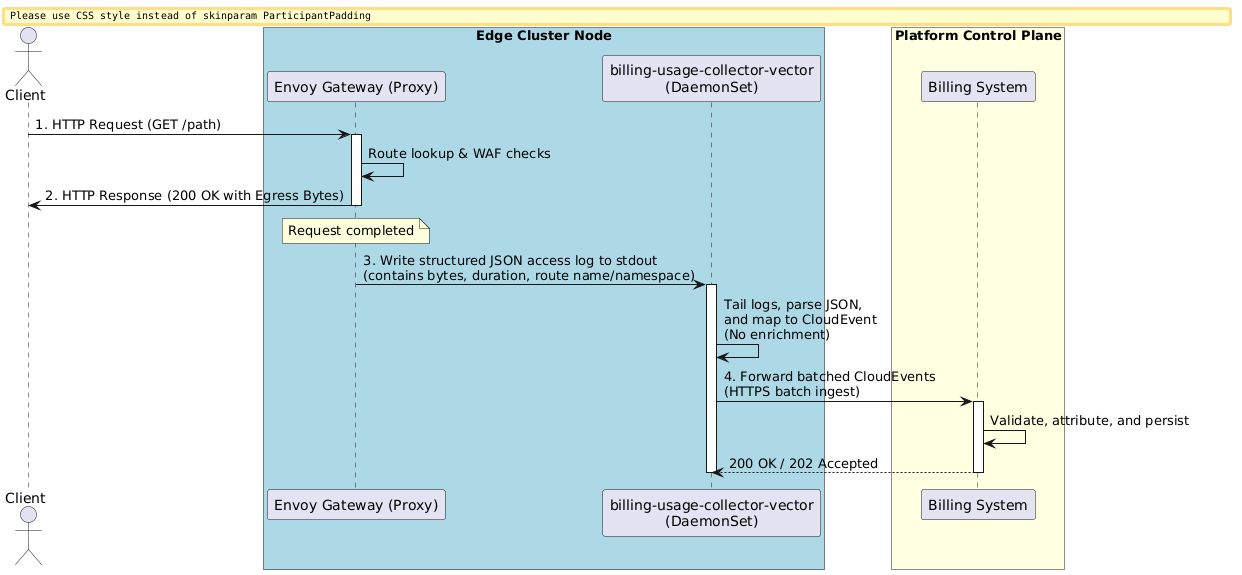

The diagram above was rendered by PlantUML. Its source (embedded in the PNG):
@startuml http-metering-sequence
skinparam BoxPadding 10
skinparam ParticipantPadding 10

actor Client as client
box "Edge Cluster Node" #LightBlue
  participant "Envoy Gateway (Proxy)" as envoy
  participant "billing-usage-collector-vector\n(DaemonSet)" as vector
end box

box "Platform Control Plane" #LightYellow
  participant "Billing System" as billing
end box

client -> envoy : 1. HTTP Request (GET /path)
activate envoy
envoy -> envoy : Route lookup & WAF checks
envoy -> client : 2. HTTP Response (200 OK with Egress Bytes)
deactivate envoy

note over envoy : Request completed
envoy -> vector : 3. Write structured JSON access log to stdout\n(contains bytes, duration, route name/namespace)
activate vector

vector -> vector : Tail logs, parse JSON,\nand map to CloudEvent\n(No enrichment)

vector -> billing : 4. Forward batched CloudEvents\n(HTTPS batch ingest)
activate billing

billing -> billing : Validate, attribute, and persist
billing --> vector : 200 OK / 202 Accepted
deactivate billing
deactivate vector

@enduml